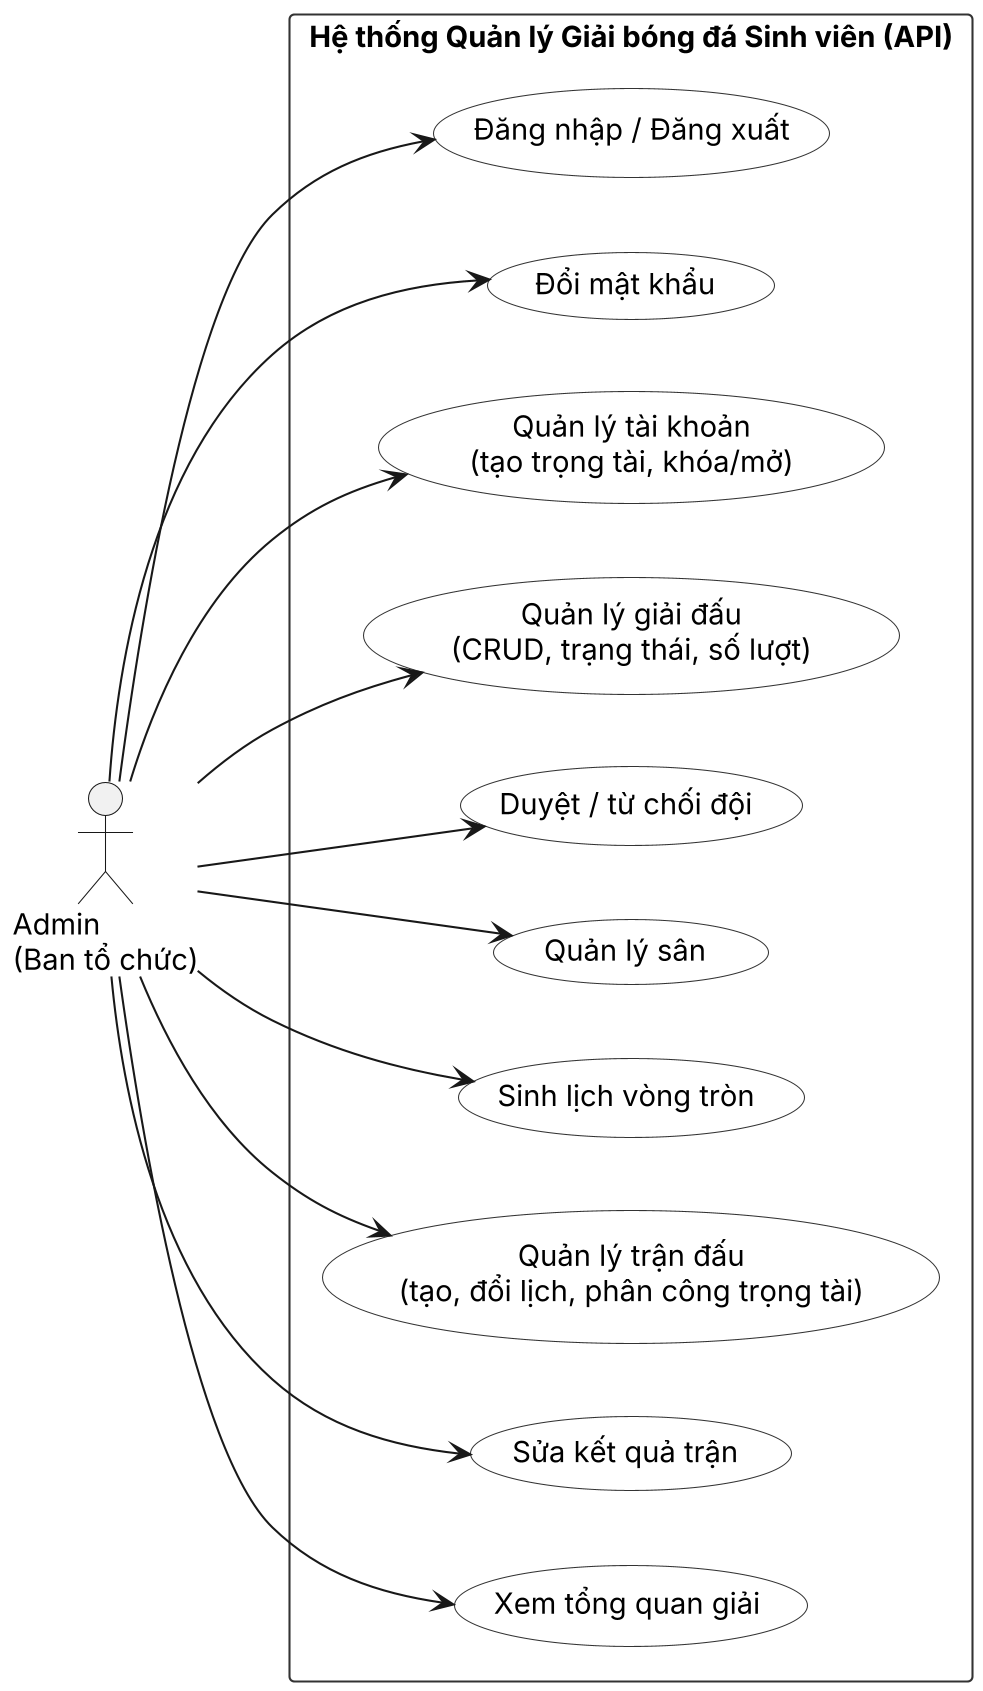

The diagram above was rendered by PlantUML. Its source (embedded in the PNG):
@startuml uc_admin_vi
skinparam dpi 200
skinparam shadowing false
skinparam defaultFontName Arial
skinparam usecaseBackgroundColor White
skinparam usecaseBorderColor #333333
skinparam rectangleBorderColor #333333
left to right direction
actor "Admin\n(Ban tổ chức)" as Admin
rectangle "Hệ thống Quản lý Giải bóng đá Sinh viên (API)" {
  usecase "Đăng nhập / Đăng xuất" as UC1
  usecase "Đổi mật khẩu" as UC3
  usecase "Quản lý tài khoản\n(tạo trọng tài, khóa/mở)" as UC4
  usecase "Quản lý giải đấu\n(CRUD, trạng thái, số lượt)" as UC5
  usecase "Duyệt / từ chối đội" as UC6
  usecase "Quản lý sân" as UC7
  usecase "Sinh lịch vòng tròn" as UC8
  usecase "Quản lý trận đấu\n(tạo, đổi lịch, phân công trọng tài)" as UC9
  usecase "Sửa kết quả trận" as UC10
  usecase "Xem tổng quan giải" as UC11
}
Admin --> UC1
Admin --> UC3
Admin --> UC4
Admin --> UC5
Admin --> UC6
Admin --> UC7
Admin --> UC8
Admin --> UC9
Admin --> UC10
Admin --> UC11
@enduml